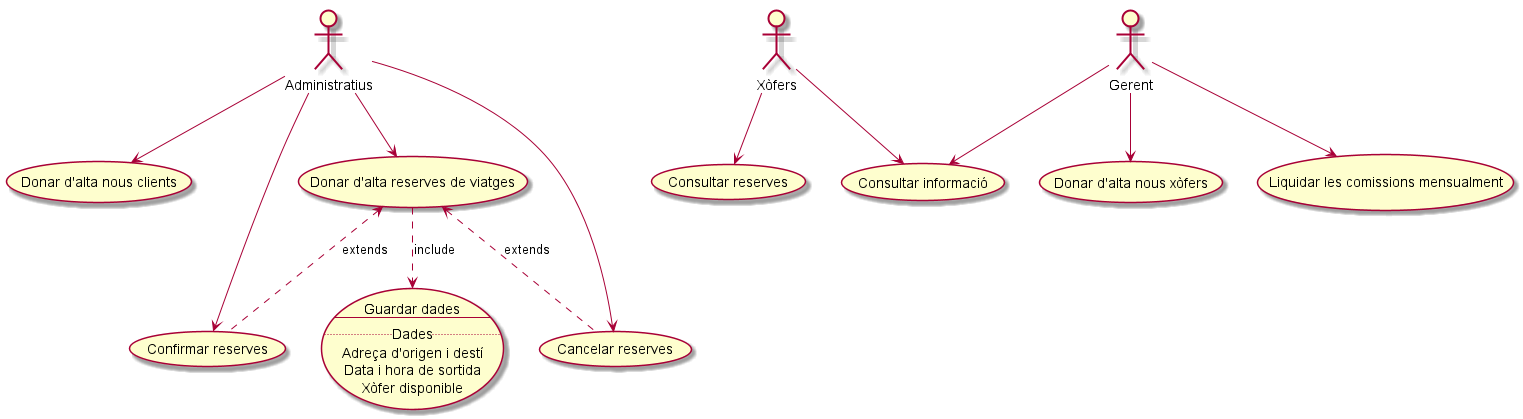

The diagram above was rendered by PlantUML. Its source (embedded in the PNG):
@startuml

:Administratius: as A
:Xòfers: as X
:Gerent: as G
usecase GuardarDades as "Guardar dades
--
..Dades..
Adreça d'origen i destí
Data i hora de sortida
Xòfer disponible"

A --> (Donar d'alta nous clients)
A --> (Donar d'alta reserves de viatges)
(Donar d'alta reserves de viatges) ..> GuardarDades : include
A --> (Cancelar reserves)
(Donar d'alta reserves de viatges) <.. (Cancelar reserves) : extends
(Donar d'alta reserves de viatges) <.. (Confirmar reserves) : extends
A --> (Confirmar reserves)

X --> (Consultar reserves)

G --> (Donar d'alta nous xòfers)
G --> (Liquidar les comissions mensualment)
G --> (Consultar informació)
X --> (Consultar informació)


@enduml